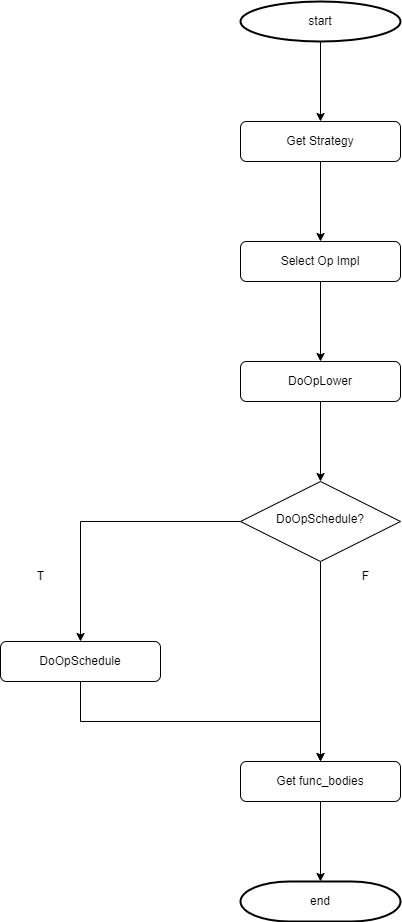

The diagram above was exported from draw.io. Its source (the exported page's mxGraphModel, read from the mxfile embedded in the PNG):
<mxGraphModel dx="929" dy="1915" grid="1" gridSize="10" guides="1" tooltips="1" connect="1" arrows="1" fold="1" page="1" pageScale="1" pageWidth="827" pageHeight="1169" math="0" shadow="0">
  <root>
    <mxCell id="0" />
    <mxCell id="1" parent="0" />
    <mxCell id="NBG-oujeEC9wFuZEO7Fv-1" style="edgeStyle=orthogonalEdgeStyle;rounded=0;orthogonalLoop=1;jettySize=auto;html=1;" parent="1" source="NBG-oujeEC9wFuZEO7Fv-2" edge="1">
      <mxGeometry relative="1" as="geometry">
        <mxPoint x="520" y="240" as="targetPoint" />
      </mxGeometry>
    </mxCell>
    <mxCell id="NBG-oujeEC9wFuZEO7Fv-2" value="Get Strategy" style="rounded=1;whiteSpace=wrap;html=1;" parent="1" vertex="1">
      <mxGeometry x="440" y="120" width="160" height="40" as="geometry" />
    </mxCell>
    <mxCell id="NBG-oujeEC9wFuZEO7Fv-3" style="edgeStyle=orthogonalEdgeStyle;rounded=0;orthogonalLoop=1;jettySize=auto;html=1;entryX=0.5;entryY=0;entryDx=0;entryDy=0;" parent="1" source="NBG-oujeEC9wFuZEO7Fv-4" target="NBG-oujeEC9wFuZEO7Fv-6" edge="1">
      <mxGeometry relative="1" as="geometry" />
    </mxCell>
    <mxCell id="NBG-oujeEC9wFuZEO7Fv-4" value="Select Op Impl" style="rounded=1;whiteSpace=wrap;html=1;" parent="1" vertex="1">
      <mxGeometry x="440" y="240" width="160" height="40" as="geometry" />
    </mxCell>
    <mxCell id="NBG-oujeEC9wFuZEO7Fv-5" style="edgeStyle=orthogonalEdgeStyle;rounded=0;orthogonalLoop=1;jettySize=auto;html=1;entryX=0.5;entryY=0;entryDx=0;entryDy=0;" parent="1" source="NBG-oujeEC9wFuZEO7Fv-6" edge="1">
      <mxGeometry relative="1" as="geometry">
        <mxPoint x="520" y="480" as="targetPoint" />
      </mxGeometry>
    </mxCell>
    <mxCell id="NBG-oujeEC9wFuZEO7Fv-6" value="DoOpLower" style="rounded=1;whiteSpace=wrap;html=1;" parent="1" vertex="1">
      <mxGeometry x="440" y="360" width="160" height="40" as="geometry" />
    </mxCell>
    <mxCell id="sUY_sEyfcPUS-4T8V6SO-1" style="edgeStyle=orthogonalEdgeStyle;rounded=0;orthogonalLoop=1;jettySize=auto;html=1;" parent="1" source="sUY_sEyfcPUS-4T8V6SO-3" target="sUY_sEyfcPUS-4T8V6SO-4" edge="1">
      <mxGeometry relative="1" as="geometry">
        <Array as="points">
          <mxPoint x="280" y="520" />
        </Array>
      </mxGeometry>
    </mxCell>
    <mxCell id="sUY_sEyfcPUS-4T8V6SO-2" style="edgeStyle=orthogonalEdgeStyle;rounded=0;orthogonalLoop=1;jettySize=auto;html=1;" parent="1" source="sUY_sEyfcPUS-4T8V6SO-3" edge="1">
      <mxGeometry relative="1" as="geometry">
        <mxPoint x="520" y="760" as="targetPoint" />
      </mxGeometry>
    </mxCell>
    <mxCell id="sUY_sEyfcPUS-4T8V6SO-3" value="DoOpSchedule?" style="rhombus;whiteSpace=wrap;html=1;shadow=0;fontFamily=Helvetica;fontSize=12;align=center;strokeWidth=1;spacing=6;spacingTop=-4;" parent="1" vertex="1">
      <mxGeometry x="440" y="480" width="160" height="80" as="geometry" />
    </mxCell>
    <mxCell id="sUY_sEyfcPUS-4T8V6SO-12" style="edgeStyle=orthogonalEdgeStyle;rounded=0;orthogonalLoop=1;jettySize=auto;html=1;entryX=0.5;entryY=0;entryDx=0;entryDy=0;" parent="1" source="sUY_sEyfcPUS-4T8V6SO-4" target="sUY_sEyfcPUS-4T8V6SO-11" edge="1">
      <mxGeometry relative="1" as="geometry">
        <Array as="points">
          <mxPoint x="280" y="720" />
          <mxPoint x="520" y="720" />
        </Array>
      </mxGeometry>
    </mxCell>
    <mxCell id="sUY_sEyfcPUS-4T8V6SO-4" value="DoOpSchedule" style="rounded=1;whiteSpace=wrap;html=1;" parent="1" vertex="1">
      <mxGeometry x="200" y="640" width="160" height="40" as="geometry" />
    </mxCell>
    <mxCell id="sUY_sEyfcPUS-4T8V6SO-7" value="T" style="text;html=1;align=center;verticalAlign=middle;resizable=0;points=[];autosize=1;strokeColor=none;fillColor=none;" parent="1" vertex="1">
      <mxGeometry x="225" y="560" width="30" height="30" as="geometry" />
    </mxCell>
    <mxCell id="8jSTXzJvp9ccD73J6AEi-2" style="edgeStyle=orthogonalEdgeStyle;rounded=0;orthogonalLoop=1;jettySize=auto;html=1;entryX=0.5;entryY=0;entryDx=0;entryDy=0;entryPerimeter=0;" edge="1" parent="1" source="sUY_sEyfcPUS-4T8V6SO-11" target="OaMybdBdZRhWrpmr05sp-2">
      <mxGeometry relative="1" as="geometry" />
    </mxCell>
    <mxCell id="sUY_sEyfcPUS-4T8V6SO-11" value="Get func_bodies" style="rounded=1;whiteSpace=wrap;html=1;" parent="1" vertex="1">
      <mxGeometry x="440" y="760" width="160" height="40" as="geometry" />
    </mxCell>
    <mxCell id="sUY_sEyfcPUS-4T8V6SO-13" value="F" style="text;html=1;align=center;verticalAlign=middle;resizable=0;points=[];autosize=1;strokeColor=none;fillColor=none;" parent="1" vertex="1">
      <mxGeometry x="550" y="560" width="30" height="30" as="geometry" />
    </mxCell>
    <mxCell id="8jSTXzJvp9ccD73J6AEi-1" style="edgeStyle=orthogonalEdgeStyle;rounded=0;orthogonalLoop=1;jettySize=auto;html=1;entryX=0.5;entryY=0;entryDx=0;entryDy=0;" edge="1" parent="1" source="OaMybdBdZRhWrpmr05sp-1" target="NBG-oujeEC9wFuZEO7Fv-2">
      <mxGeometry relative="1" as="geometry" />
    </mxCell>
    <mxCell id="OaMybdBdZRhWrpmr05sp-1" value="start" style="strokeWidth=2;html=1;shape=mxgraph.flowchart.start_1;whiteSpace=wrap;" vertex="1" parent="1">
      <mxGeometry x="440" width="160" height="40" as="geometry" />
    </mxCell>
    <mxCell id="OaMybdBdZRhWrpmr05sp-2" value="end" style="strokeWidth=2;html=1;shape=mxgraph.flowchart.terminator;whiteSpace=wrap;" vertex="1" parent="1">
      <mxGeometry x="440" y="880" width="160" height="40" as="geometry" />
    </mxCell>
  </root>
</mxGraphModel>